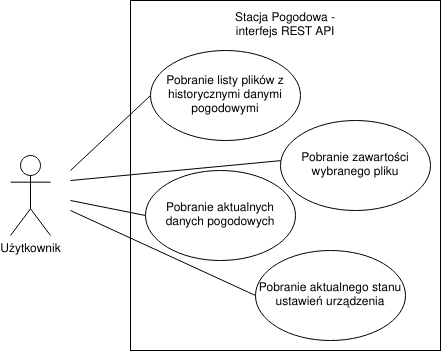

The diagram above was exported from draw.io. Its source (the exported page's mxGraphModel, read from the mxfile embedded in the PNG):
<mxGraphModel dx="989" dy="545" grid="1" gridSize="10" guides="1" tooltips="1" connect="1" arrows="1" fold="1" page="1" pageScale="1" pageWidth="850" pageHeight="1100" math="0" shadow="0">
  <root>
    <mxCell id="0" />
    <mxCell id="1" parent="0" />
    <mxCell id="e-uNgxTR3gL3gopQ-yoT-43" value="" style="rounded=0;whiteSpace=wrap;html=1;" vertex="1" parent="1">
      <mxGeometry x="300" y="190" width="310" height="350" as="geometry" />
    </mxCell>
    <mxCell id="e-uNgxTR3gL3gopQ-yoT-1" value="Użytkownik" style="shape=umlActor;verticalLabelPosition=bottom;verticalAlign=top;html=1;outlineConnect=0;" vertex="1" parent="1">
      <mxGeometry x="180" y="345" width="40" height="80" as="geometry" />
    </mxCell>
    <mxCell id="e-uNgxTR3gL3gopQ-yoT-37" value="Stacja Pogodowa - interfejs REST API" style="text;html=1;strokeColor=none;fillColor=none;align=center;verticalAlign=middle;whiteSpace=wrap;rounded=0;" vertex="1" parent="1">
      <mxGeometry x="400" y="200" width="110" height="30" as="geometry" />
    </mxCell>
    <mxCell id="e-uNgxTR3gL3gopQ-yoT-38" value="Pobranie listy plików z historycznymi danymi pogodowymi" style="ellipse;whiteSpace=wrap;html=1;" vertex="1" parent="1">
      <mxGeometry x="320" y="240" width="150" height="90" as="geometry" />
    </mxCell>
    <mxCell id="e-uNgxTR3gL3gopQ-yoT-39" value="Pobranie zawartości wybranego pliku" style="ellipse;whiteSpace=wrap;html=1;" vertex="1" parent="1">
      <mxGeometry x="450" y="310" width="150" height="90" as="geometry" />
    </mxCell>
    <mxCell id="e-uNgxTR3gL3gopQ-yoT-40" value="Pobranie aktualnych danych pogodowych" style="ellipse;whiteSpace=wrap;html=1;" vertex="1" parent="1">
      <mxGeometry x="315" y="360" width="150" height="90" as="geometry" />
    </mxCell>
    <mxCell id="e-uNgxTR3gL3gopQ-yoT-41" value="Pobranie aktualnego stanu ustawień urządzenia" style="ellipse;whiteSpace=wrap;html=1;" vertex="1" parent="1">
      <mxGeometry x="425" y="440" width="150" height="90" as="geometry" />
    </mxCell>
    <mxCell id="e-uNgxTR3gL3gopQ-yoT-42" value="" style="endArrow=none;html=1;rounded=0;entryX=0.002;entryY=0.446;entryDx=0;entryDy=0;entryPerimeter=0;" edge="1" parent="1" target="e-uNgxTR3gL3gopQ-yoT-39">
      <mxGeometry width="50" height="50" relative="1" as="geometry">
        <mxPoint x="240" y="370" as="sourcePoint" />
        <mxPoint x="300" y="330" as="targetPoint" />
      </mxGeometry>
    </mxCell>
    <mxCell id="e-uNgxTR3gL3gopQ-yoT-45" value="" style="endArrow=none;html=1;rounded=0;entryX=0;entryY=0.5;entryDx=0;entryDy=0;" edge="1" parent="1" target="e-uNgxTR3gL3gopQ-yoT-38">
      <mxGeometry width="50" height="50" relative="1" as="geometry">
        <mxPoint x="240" y="360" as="sourcePoint" />
        <mxPoint x="290" y="310" as="targetPoint" />
      </mxGeometry>
    </mxCell>
    <mxCell id="e-uNgxTR3gL3gopQ-yoT-46" value="" style="endArrow=none;html=1;rounded=0;entryX=0;entryY=0.5;entryDx=0;entryDy=0;" edge="1" parent="1" target="e-uNgxTR3gL3gopQ-yoT-41">
      <mxGeometry width="50" height="50" relative="1" as="geometry">
        <mxPoint x="240" y="400" as="sourcePoint" />
        <mxPoint x="290" y="370" as="targetPoint" />
      </mxGeometry>
    </mxCell>
    <mxCell id="e-uNgxTR3gL3gopQ-yoT-47" value="" style="endArrow=none;html=1;rounded=0;entryX=0;entryY=0.5;entryDx=0;entryDy=0;" edge="1" parent="1" target="e-uNgxTR3gL3gopQ-yoT-40">
      <mxGeometry width="50" height="50" relative="1" as="geometry">
        <mxPoint x="240" y="390" as="sourcePoint" />
        <mxPoint x="290" y="360" as="targetPoint" />
      </mxGeometry>
    </mxCell>
  </root>
</mxGraphModel>